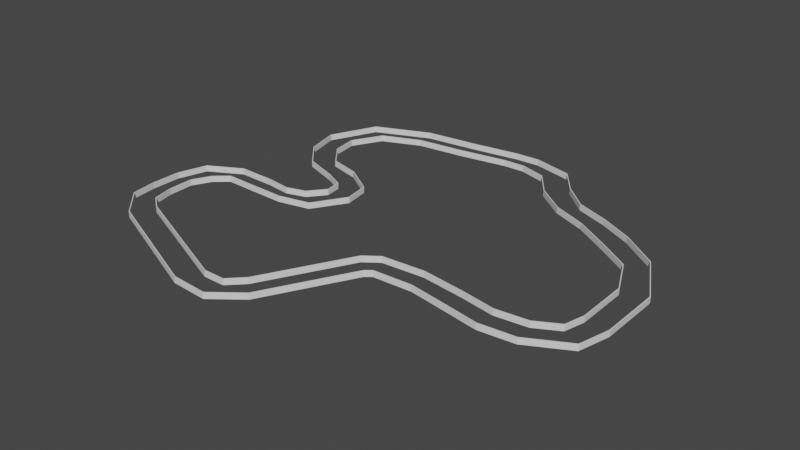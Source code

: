 # Source: map.blend  (saved by Blender 2.83.19; exported with 4.5.12 LTS)
import bpy
from mathutils import Matrix  # noqa: F401  (used for matrix-valued properties, if any)

bpy.ops.wm.read_factory_settings(use_empty=True)
scene = bpy.context.scene
scene.name = 'Scene'

# ---- collections
col_collection = bpy.data.collections.new('Collection'); scene.collection.children.link(col_collection)

# ---- materials (node trees are filled in below, after node groups)
mat_material = bpy.data.materials.new('Material')
mat_material.alpha_threshold = 0.0
mat_material.use_transparent_shadow = False
mat_material.line_color = (0.0, 0.0, 0.0, 1.0)

# ---- material node trees
mat_material.use_nodes = True; mat_material.node_tree.nodes.clear()
_N = mat_material.node_tree.nodes; _L = mat_material.node_tree.links
n0 = _N.new('ShaderNodeOutputMaterial'); n0.name = 'Material Output'; n0.location = (300, 300)
n1 = _N.new('ShaderNodeBsdfPrincipled'); n1.name = 'Principled BSDF'; n1.location = (10, 300)
n1.distribution = 'GGX'
n1.subsurface_method = 'BURLEY'
n1.inputs[2].default_value = 0.4
n1.inputs[3].default_value = 1.45
n1.inputs[27].default_value = (0.0, 0.0, 0.0, 1.0)
n1.inputs[28].default_value = 1.0
_L.new(n1.outputs[0], n0.inputs[0])
n0.is_active_output = True

# ---- world
world_world = bpy.data.worlds.new('World'); scene.world = world_world
world_world.use_nodes = True; world_world.node_tree.nodes.clear()
_N = world_world.node_tree.nodes; _L = world_world.node_tree.links
n0 = _N.new('ShaderNodeOutputWorld'); n0.name = 'World Output'; n0.location = (300, 300)
n1 = _N.new('ShaderNodeBackground'); n1.name = 'Background'; n1.location = (10, 300)
n1.inputs[0].default_value = (0.05088, 0.05088, 0.05088, 1.0)
_L.new(n1.outputs[0], n0.inputs[0])
n0.is_active_output = True
world_world.color = (0.05088, 0.05088, 0.05088)
world_world.use_sun_shadow = False
world_world.sun_shadow_jitter_overblur = 0.0

# ---- meshes
me_cube = bpy.data.meshes.new('Cube')
me_cube.from_pydata([(-211.2, -72.45, -3.188), (-210.2, -103.8, -3.188), (-236.6, -69.52, -3.188), (-236.6, -105.8, -3.188), (-200.0, -50.05, -3.188), (-226.2, -34.41, -3.188), (-183.5, -35.69, -3.188), (-186.7, -12.81, -3.188), (-144.8, -36.7, -3.188), (-142.0, -13.77, -3.188), (-102.6, -37.54, -3.188), (-111.7, -17.46, -3.188), (-64.49, -29.09, -3.188), (-87.85, -10.4, -3.188), (-40.58, 9.71, -3.188), (-71.78, 9.783, -3.188), (-45.44, 39.52, -3.188), (-74.26, 29.07, -3.188), (-82.03, 63.21, -3.188), (-98.06, 40.89, -3.188), (-119.5, 72.89, -3.188), (-139.8, 55.69, -3.188), (-142.6, 101.2, -3.188), (-167.7, 87.29, -3.188), (-147.2, 132.3, -3.188), (-178.0, 129.1, -3.188), (-127.6, 168.6, -3.188), (-152.7, 185.2, -3.188), (-81.15, 187.9, -3.188), (-86.78, 212.9, -3.188), (-23.1, 194.7, -3.188), (-25.29, 219.9, -3.188), (93.0, 195.2, -3.188), (112.1, 217.8, -3.188), (117.0, 163.3, -3.188), (136.2, 186.0, -3.188), (151.8, 136.8, -3.188), (166.6, 158.4, -3.188), (-204.2, -129.2, -3.188), (-232.4, -135.5, -3.188), (-186.0, -142.8, -3.188), (-198.8, -168.7, -3.188), (-38.0, -203.7, -3.188), (-50.79, -229.6, -3.188), (-11.55, -203.5, -3.188), (-7.02, -232.1, -3.188), (5.935, -185.7, -3.188), (26.99, -205.4, -3.188), (60.35, -83.86, -3.188), (81.41, -103.6, -3.188), (77.34, -71.17, -3.188), (89.0, -97.59, -3.188), (128.5, -67.52, -3.188), (136.1, -95.39, -3.188), (181.0, -74.63, -3.188), (183.7, -103.5, -3.188), (220.8, -81.65, -3.188), (223.5, -110.5, -3.188), (259.0, -77.48, -3.188), (265.5, -106.5, -3.188), (286.7, -62.34, -3.188), (312.7, -81.26, -3.188), (292.8, -37.78, -3.188), (321.8, -44.38, -3.188), (292.0, 25.61, -3.188), (321.4, 30.33, -3.188), (271.5, 69.5, -3.188), (288.6, 91.18, -3.188), (231.3, 95.92, -3.188), (244.6, 123.3, -3.188), (191.8, 120.3, -3.188), (205.2, 143.3, -3.188), (33.76, 228.6, -3.188), (35.71, 204.2, -3.188), (64.4, 229.9, -3.188), (61.07, 204.7, -3.188), (-211.1, -72.19, 3.943), (-210.2, -103.6, 3.943), (-236.5, -69.27, 3.943), (-236.5, -105.5, 3.943), (-199.9, -49.8, 3.943), (-226.1, -34.15, 3.943), (-183.4, -35.44, 3.943), (-186.6, -12.56, 3.943), (-144.7, -36.44, 3.943), (-141.9, -13.51, 3.943), (-102.6, -37.28, 3.943), (-111.6, -17.2, 3.943), (-64.4, -28.84, 3.943), (-87.76, -10.15, 3.943), (-40.49, 9.966, 3.943), (-71.69, 10.04, 3.943), (-45.35, 39.78, 3.943), (-74.17, 29.33, 3.943), (-81.95, 63.47, 3.943), (-97.97, 41.14, 3.943), (-119.4, 73.15, 3.943), (-139.7, 55.94, 3.943), (-142.6, 101.5, 3.943), (-167.6, 87.55, 3.943), (-147.1, 132.6, 3.943), (-177.9, 129.3, 3.943), (-127.5, 168.9, 3.943), (-152.6, 185.5, 3.943), (-81.07, 188.1, 3.943), (-86.69, 213.2, 3.943), (-23.02, 195.0, 3.943), (-25.21, 220.1, 3.943), (93.09, 195.4, 3.943), (112.1, 218.0, 3.943), (117.1, 163.6, 3.943), (136.3, 186.2, 3.943), (151.8, 137.1, 3.943), (166.7, 158.6, 3.943), (-204.1, -128.9, 3.943), (-232.3, -135.3, 3.943), (-186.0, -142.6, 3.943), (-198.8, -168.5, 3.943), (-37.91, -203.4, 3.943), (-50.71, -229.3, 3.943), (-11.47, -203.3, 3.943), (-6.934, -231.8, 3.943), (6.021, -185.4, 3.943), (27.07, -205.2, 3.943), (60.44, -83.61, 3.943), (81.49, -103.4, 3.943), (77.43, -70.92, 3.943), (89.08, -97.34, 3.943), (128.6, -67.27, 3.943), (136.2, -95.13, 3.943), (181.1, -74.38, 3.943), (183.8, -103.2, 3.943), (220.9, -81.4, 3.943), (223.6, -110.3, 3.943), (259.1, -77.23, 3.943), (265.6, -106.2, 3.943), (286.7, -62.09, 3.943), (312.8, -81.0, 3.943), (292.9, -37.53, 3.943), (321.9, -44.12, 3.943), (292.1, 25.87, 3.943), (321.5, 30.58, 3.943), (271.6, 69.76, 3.943), (288.7, 91.44, 3.943), (231.4, 96.18, 3.943), (244.7, 123.5, 3.943), (191.9, 120.5, 3.943), (205.3, 143.6, 3.943), (33.85, 228.9, 3.943), (35.8, 204.5, 3.943), (64.49, 230.2, 3.943), (61.15, 205.0, 3.943)], [], [(48, 50, 126, 124), (73, 30, 106, 149), (66, 68, 144, 142), (51, 49, 125, 127), (15, 17, 93, 91), (69, 67, 143, 145), (33, 35, 111, 109), (16, 14, 90, 92), (68, 70, 146, 144), (50, 52, 128, 126), (34, 32, 108, 110), (71, 69, 145, 147), (53, 51, 127, 129), (17, 19, 95, 93), (3, 2, 78, 79), (70, 36, 112, 146), (35, 37, 113, 111), (18, 16, 92, 94), (37, 71, 147, 113), (52, 54, 130, 128), (36, 34, 110, 112), (55, 53, 129, 131), (19, 21, 97, 95), (0, 1, 77, 76), (31, 72, 148, 107), (1, 38, 114, 77), (20, 18, 94, 96), (75, 73, 149, 151), (54, 56, 132, 130), (39, 3, 79, 115), (2, 5, 81, 78), (57, 55, 131, 133), (21, 23, 99, 97), (4, 0, 76, 80), (72, 74, 150, 148), (38, 40, 116, 114), (22, 20, 96, 98), (32, 75, 151, 108), (56, 58, 134, 132), (41, 39, 115, 117), (5, 7, 83, 81), (59, 57, 133, 135), (23, 25, 101, 99), (6, 4, 80, 82), (40, 42, 118, 116), (24, 22, 98, 100), (58, 60, 136, 134), (43, 41, 117, 119), (7, 9, 85, 83), (61, 59, 135, 137), (25, 27, 103, 101), (8, 6, 82, 84), (42, 44, 120, 118), (26, 24, 100, 102), (60, 62, 138, 136), (45, 43, 119, 121), (9, 11, 87, 85), (63, 61, 137, 139), (27, 29, 105, 103), (10, 8, 84, 86), (44, 46, 122, 120), (28, 26, 102, 104), (62, 64, 140, 138), (47, 45, 121, 123), (11, 13, 89, 87), (65, 63, 139, 141), (29, 31, 107, 105), (12, 10, 86, 88), (46, 48, 124, 122), (30, 28, 104, 106), (64, 66, 142, 140), (49, 47, 123, 125), (13, 15, 91, 89), (67, 65, 141, 143), (74, 33, 109, 150), (14, 12, 88, 90)])
_uv = me_cube.uv_layers.new(name='UVMap')
_uv.uv.foreach_set('vector', [0.375, 0.75, 0.375, 0.75, 0.375, 0.75, 0.375, 0.75, 0.375, 0.5, 0.375, 0.5, 0.375, 0.5, 0.375, 0.5, 0.375, 0.75, 0.375, 0.75, 0.375, 0.75, 0.375, 0.75, 0.125, 0.75, 0.125, 0.75, 0.125, 0.75, 0.125, 0.75, 0.125, 0.5, 0.125, 0.5, 0.125, 0.5, 0.125, 0.5, 0.125, 0.75, 0.125, 0.75, 0.125, 0.75, 0.125, 0.75, 0.125, 0.5, 0.125, 0.5, 0.125, 0.5, 0.125, 0.5, 0.375, 0.5, 0.375, 0.5, 0.375, 0.5, 0.375, 0.5, 0.375, 0.75, 0.375, 0.6283, 0.375, 0.6283, 0.375, 0.75, 0.375, 0.75, 0.375, 0.75, 0.375, 0.75, 0.375, 0.75, 0.375, 0.5, 0.375, 0.5, 0.375, 0.5, 0.375, 0.5, 0.125, 0.6283, 0.125, 0.75, 0.125, 0.75, 0.125, 0.6283, 0.125, 0.75, 0.125, 0.75, 0.125, 0.75, 0.125, 0.75, 0.125, 0.5, 0.125, 0.5, 0.125, 0.5, 0.125, 0.5, 0.125, 0.75, 0.125, 0.5, 0.125, 0.5, 0.125, 0.75, 0.375, 0.6283, 0.375, 0.5, 0.375, 0.5, 0.375, 0.6283, 0.125, 0.5, 0.125, 0.5, 0.125, 0.5, 0.125, 0.5, 0.375, 0.5, 0.375, 0.5, 0.375, 0.5, 0.375, 0.5, 0.125, 0.5, 0.125, 0.6283, 0.125, 0.6283, 0.125, 0.5, 0.375, 0.75, 0.375, 0.75, 0.375, 0.75, 0.375, 0.75, 0.375, 0.5, 0.375, 0.5, 0.375, 0.5, 0.375, 0.5, 0.125, 0.75, 0.125, 0.75, 0.125, 0.75, 0.125, 0.75, 0.125, 0.5, 0.125, 0.5, 0.125, 0.5, 0.125, 0.5, 0.375, 0.5, 0.375, 0.75, 0.375, 0.75, 0.375, 0.5, 0.125, 0.5, 0.125, 0.5, 0.125, 0.5, 0.125, 0.5, 0.375, 0.75, 0.375, 0.75, 0.375, 0.75, 0.375, 0.75, 0.375, 0.5, 0.375, 0.5, 0.375, 0.5, 0.375, 0.5, 0.375, 0.5, 0.375, 0.5, 0.375, 0.5, 0.375, 0.5, 0.375, 0.75, 0.375, 0.75, 0.375, 0.75, 0.375, 0.75, 0.125, 0.75, 0.125, 0.75, 0.125, 0.75, 0.125, 0.75, 0.125, 0.5, 0.125, 0.5, 0.125, 0.5, 0.125, 0.5, 0.125, 0.75, 0.125, 0.75, 0.125, 0.75, 0.125, 0.75, 0.125, 0.5, 0.125, 0.5, 0.125, 0.5, 0.125, 0.5, 0.375, 0.5, 0.375, 0.5, 0.375, 0.5, 0.375, 0.5, 0.125, 0.5, 0.125, 0.5, 0.125, 0.5, 0.125, 0.5, 0.375, 0.75, 0.375, 0.75, 0.375, 0.75, 0.375, 0.75, 0.375, 0.5, 0.375, 0.5, 0.375, 0.5, 0.375, 0.5, 0.375, 0.5, 0.375, 0.5, 0.375, 0.5, 0.375, 0.5, 0.375, 0.75, 0.375, 0.75, 0.375, 0.75, 0.375, 0.75, 0.125, 0.75, 0.125, 0.75, 0.125, 0.75, 0.125, 0.75, 0.125, 0.5, 0.125, 0.5, 0.125, 0.5, 0.125, 0.5, 0.125, 0.75, 0.125, 0.75, 0.125, 0.75, 0.125, 0.75, 0.125, 0.5, 0.125, 0.5, 0.125, 0.5, 0.125, 0.5, 0.375, 0.5, 0.375, 0.5, 0.375, 0.5, 0.375, 0.5, 0.375, 0.75, 0.375, 0.75, 0.375, 0.75, 0.375, 0.75, 0.375, 0.5, 0.375, 0.5, 0.375, 0.5, 0.375, 0.5, 0.375, 0.75, 0.375, 0.75, 0.375, 0.75, 0.375, 0.75, 0.125, 0.75, 0.125, 0.75, 0.125, 0.75, 0.125, 0.75, 0.125, 0.5, 0.125, 0.5, 0.125, 0.5, 0.125, 0.5, 0.125, 0.75, 0.125, 0.75, 0.125, 0.75, 0.125, 0.75, 0.125, 0.5, 0.125, 0.5, 0.125, 0.5, 0.125, 0.5, 0.375, 0.5, 0.375, 0.5, 0.375, 0.5, 0.375, 0.5, 0.375, 0.75, 0.375, 0.75, 0.375, 0.75, 0.375, 0.75, 0.375, 0.5, 0.375, 0.5, 0.375, 0.5, 0.375, 0.5, 0.375, 0.75, 0.375, 0.75, 0.375, 0.75, 0.375, 0.75, 0.125, 0.75, 0.125, 0.75, 0.125, 0.75, 0.125, 0.75, 0.125, 0.5, 0.125, 0.5, 0.125, 0.5, 0.125, 0.5, 0.125, 0.75, 0.125, 0.75, 0.125, 0.75, 0.125, 0.75, 0.125, 0.5, 0.125, 0.5, 0.125, 0.5, 0.125, 0.5, 0.375, 0.5, 0.375, 0.5, 0.375, 0.5, 0.375, 0.5, 0.375, 0.75, 0.375, 0.75, 0.375, 0.75, 0.375, 0.75, 0.375, 0.5, 0.375, 0.5, 0.375, 0.5, 0.375, 0.5, 0.375, 0.75, 0.375, 0.75, 0.375, 0.75, 0.375, 0.75, 0.125, 0.75, 0.125, 0.75, 0.125, 0.75, 0.125, 0.75, 0.125, 0.5, 0.125, 0.5, 0.125, 0.5, 0.125, 0.5, 0.125, 0.75, 0.125, 0.75, 0.125, 0.75, 0.125, 0.75, 0.125, 0.5, 0.125, 0.5, 0.125, 0.5, 0.125, 0.5, 0.375, 0.5, 0.375, 0.5, 0.375, 0.5, 0.375, 0.5, 0.375, 0.75, 0.375, 0.75, 0.375, 0.75, 0.375, 0.75, 0.375, 0.5, 0.375, 0.5, 0.375, 0.5, 0.375, 0.5, 0.375, 0.75, 0.375, 0.75, 0.375, 0.75, 0.375, 0.75, 0.125, 0.75, 0.125, 0.75, 0.125, 0.75, 0.125, 0.75, 0.125, 0.5, 0.125, 0.5, 0.125, 0.5, 0.125, 0.5, 0.125, 0.75, 0.125, 0.75, 0.125, 0.75, 0.125, 0.75, 0.125, 0.5, 0.125, 0.5, 0.125, 0.5, 0.125, 0.5, 0.375, 0.5, 0.375, 0.5, 0.375, 0.5, 0.375, 0.5])
me_cube.materials.append(mat_material)
me_cube.use_remesh_preserve_volume = False
me_cube.use_remesh_preserve_attributes = False
me_cube.use_mirror_vertex_groups = False
me_cube.update()

# ---- objects
ob_cube = bpy.data.objects.new('Cube', me_cube)

# ---- transforms, parenting, visibility, modifiers, constraints
ob_cube.location = (0.0, 0.0, 0.0)
ob_cube.lock_rotations_4d = False
ob_cube.empty_display_type = 'ARROWS'
ob_cube.lineart.crease_threshold = 0.0
_m = ob_cube.modifiers.new('Solidify', 'SOLIDIFY')
_m.thickness = 1.0

# ---- collection membership
col_collection.objects.link(ob_cube)

# ---- scene / render settings (as saved in the file)
scene.frame_start = 1; scene.frame_end = 250; scene.frame_set(1)
scene.render.engine = 'BLENDER_EEVEE_NEXT'
scene.cycles.use_denoising = False
scene.cycles.samples = 128
scene.cycles.sampling_pattern = 'TABULATED_SOBOL'
scene.cycles.use_adaptive_sampling = False
scene.cycles.use_light_tree = False
scene.view_settings.view_transform = 'Filmic'
bpy.context.view_layer.update()

# ---- added for rendering (the .blend has no active camera and no usable light): camera, sun
cam_auto = bpy.data.cameras.new('AutoCamera')
cam_auto.lens = 50.0
cam_auto.sensor_width = 36.0
cam_auto.clip_end = 11816.6
ob_auto_camera = bpy.data.objects.new('AutoCamera', cam_auto)
scene.collection.objects.link(ob_auto_camera)
ob_auto_camera.location = (715.959, -808.905, 539.03)
ob_auto_camera.rotation_euler = (1.09748, -7.21219e-08, 0.694738)
scene.camera = ob_auto_camera
light_auto_sun = bpy.data.lights.new('AutoSun', 'SUN')
light_auto_sun.energy = 3.0
light_auto_sun.angle = 0.0523599
ob_auto_sun = bpy.data.objects.new('AutoSun', light_auto_sun)
scene.collection.objects.link(ob_auto_sun)
ob_auto_sun.rotation_euler = (0.872665, 0.174533, 0.523599)
bpy.context.view_layer.update()
